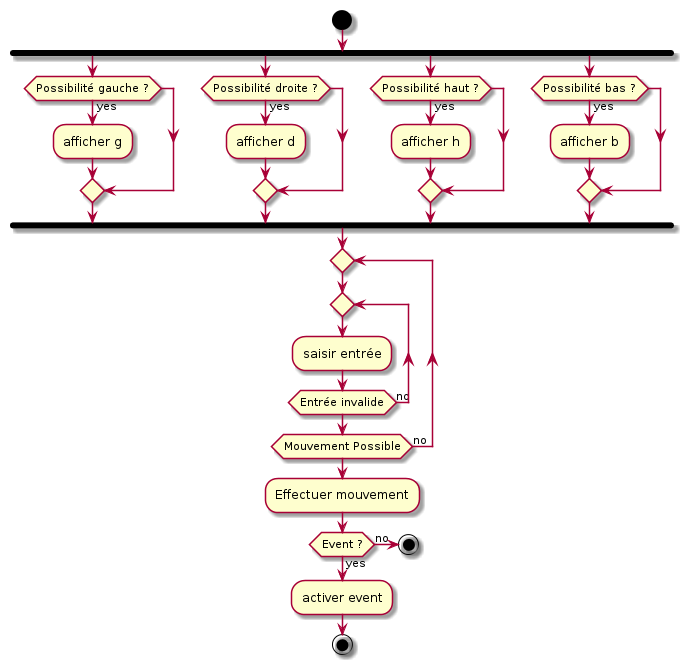

The diagram above was rendered by PlantUML. Its source (embedded in the PNG):
@startuml
start
fork
    if (Possibilité gauche ?) then (yes)
        :afficher g;
    endif
fork again
    if (Possibilité droite ?) then (yes)
        :afficher d;
    endif
fork again
    if (Possibilité haut ?) then (yes)
        :afficher h;
    endif
fork again
    if (Possibilité bas ?) then (yes)
        :afficher b;
    endif
endfork

repeat
    repeat
    :saisir entrée;

    repeat while(Entrée invalide) is (no)
repeat while(Mouvement Possible) is (no)

:Effectuer mouvement;

    if (Event ?) then (yes)
        :activer event;
    else (no)
        stop
    endif
stop

@enduml